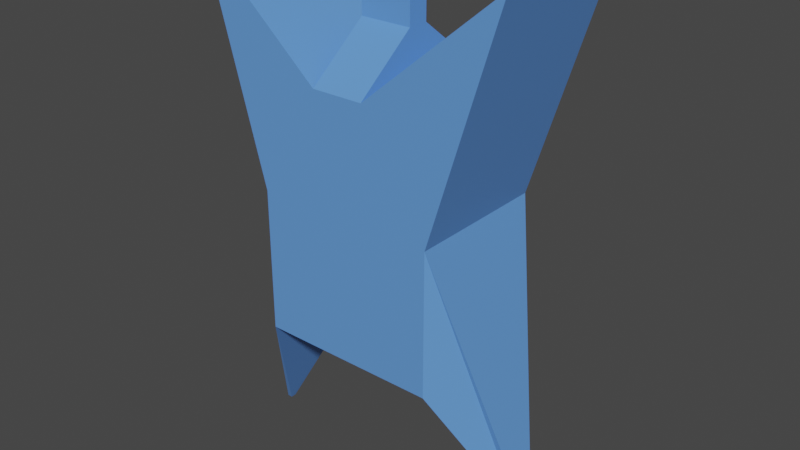 # Source: enemy.blend  (saved by Blender 2.91.10; exported with 4.5.12 LTS)
import bpy
from mathutils import Matrix  # noqa: F401  (used for matrix-valued properties, if any)

bpy.ops.wm.read_factory_settings(use_empty=True)
scene = bpy.context.scene
scene.name = 'Scene'

# ---- collections
col_collection = bpy.data.collections.new('Collection'); scene.collection.children.link(col_collection)

# ---- materials (node trees are filled in below, after node groups)
mat_material = bpy.data.materials.new('Material')
mat_material.alpha_threshold = 0.0
mat_material.use_transparent_shadow = False
mat_material.line_color = (0.0, 0.0, 0.0, 1.0)

# ---- material node trees
mat_material.use_nodes = True; mat_material.node_tree.nodes.clear()
_N = mat_material.node_tree.nodes; _L = mat_material.node_tree.links
n0 = _N.new('ShaderNodeOutputMaterial'); n0.name = 'Material Output'; n0.location = (300, 300)
n1 = _N.new('ShaderNodeBsdfPrincipled'); n1.name = 'Principled BSDF'; n1.location = (10, 300)
n1.distribution = 'GGX'
n1.subsurface_method = 'BURLEY'
n1.inputs[0].default_value = (0.1236, 0.3168, 0.8, 1.0)
n1.inputs[2].default_value = 0.4
n1.inputs[3].default_value = 1.45
n1.inputs[27].default_value = (0.0, 0.0, 0.0, 1.0)
n1.inputs[28].default_value = 1.0
_L.new(n1.outputs[0], n0.inputs[0])
n0.is_active_output = True

# ---- world
world_world = bpy.data.worlds.new('World'); scene.world = world_world
world_world.use_nodes = True; world_world.node_tree.nodes.clear()
_N = world_world.node_tree.nodes; _L = world_world.node_tree.links
n0 = _N.new('ShaderNodeOutputWorld'); n0.name = 'World Output'; n0.location = (300, 300)
n1 = _N.new('ShaderNodeBackground'); n1.name = 'Background'; n1.location = (10, 300)
n1.inputs[0].default_value = (0.05088, 0.05088, 0.05088, 1.0)
_L.new(n1.outputs[0], n0.inputs[0])
n0.is_active_output = True
world_world.color = (0.05088, 0.05088, 0.05088)
world_world.use_sun_shadow = False
world_world.sun_shadow_jitter_overblur = 0.0

# ---- meshes
me_cube = bpy.data.meshes.new('Cube')
me_cube.from_pydata([(1.0, 1.0, 1.0), (1.0, 1.0, -1.0), (1.0, -1.0, 1.0), (1.0, -1.0, -1.0), (0.07916, 0.4977, 1.725), (0.07916, 1.0, -1.0), (0.07916, -1.0, 1.0), (0.07916, -1.0, -1.0), (1.97, 0.0557, -2.915), (1.859, 0.0557, -2.918), (1.97, -0.0557, -2.915), (1.859, -0.0557, -2.918), (1.977, -1.0, 4.143), (0.07916, -1.0, 2.544), (1.977, 1.0, 4.143), (0.07916, 1.0, 2.544), (-0.6447, 1.0, -1.0), (-0.6447, -1.0, -1.0), (-0.6447, -1.0, 1.0), (-0.6447, 0.4977, 1.725), (-0.6447, -1.0, 2.544), (-0.6447, 1.0, 2.544), (-1.507, 1.0, -1.0), (-1.507, -1.0, -1.0), (-1.507, -1.0, 1.0), (-1.507, 1.0, 1.0), (-2.351, -1.0, 4.044), (-2.351, 1.0, 4.044), (-2.286, 0.0399, -3.032), (-2.285, -0.03873, -3.031), (-2.353, -0.0399, -3.028), (-2.354, 0.03873, -3.028), (0.07916, -0.1466, 3.203), (-0.004224, 0.2421, 3.287), (-0.6447, -0.1466, 3.203), (-0.5613, 0.2421, 3.287), (0.07916, -0.1466, 3.573), (-0.004224, 0.2421, 3.49), (-0.6447, -0.1466, 3.573), (-0.5613, 0.2421, 3.49), (0.07916, 0.1466, 3.203), (-0.6447, 0.1466, 3.203), (0.07916, 0.1466, 3.573), (-0.6447, 0.1466, 3.573), (-1.759, 1.0, 1.91), (-1.732, -1.0, 1.81)], [], [(13, 15, 40, 32), (3, 2, 6, 7), (5, 7, 17, 16), (5, 1, 3, 7), (2, 3, 11, 10), (5, 4, 0, 1), (9, 8, 10, 11), (1, 0, 8, 9), (3, 1, 9, 11), (0, 2, 10, 8), (14, 15, 13, 12), (2, 0, 14, 12), (0, 4, 15, 14), (6, 2, 12, 13), (17, 18, 24, 23), (18, 20, 26, 45, 24), (4, 5, 16, 19), (15, 4, 19, 21), (7, 6, 18, 17), (6, 13, 20, 18), (25, 24, 45, 44), (25, 22, 28, 31), (21, 19, 25, 44, 27), (20, 21, 27, 26), (19, 16, 22, 25), (16, 17, 23, 22), (29, 30, 31, 28), (22, 23, 29, 28), (24, 25, 31, 30), (23, 24, 30, 29), (33, 35, 39, 37), (15, 21, 41, 40), (21, 20, 34, 41), (20, 13, 32, 34), (36, 42, 43, 38), (32, 40, 42, 36), (34, 32, 36, 38), (41, 34, 38, 43), (35, 33, 40, 41), (37, 39, 43, 42), (39, 35, 41, 43), (33, 37, 42, 40), (44, 45, 26, 27)])
_uv = me_cube.uv_layers.new(name='UVMap')
_uv.uv.foreach_set('vector', [0.875, 0.75, 0.875, 0.5, 0.875, 0.5, 0.875, 0.75, 0.375, 0.75, 0.625, 0.75, 0.625, 1.0, 0.375, 1.0, 0.125, 0.5, 0.125, 0.75, 0.125, 0.75, 0.125, 0.5, 0.125, 0.5, 0.375, 0.5, 0.375, 0.75, 0.125, 0.75, 0.625, 0.75, 0.375, 0.75, 0.375, 0.75, 0.625, 0.75, 0.375, 0.25, 0.625, 0.25, 0.625, 0.5, 0.375, 0.5, 0.375, 0.5, 0.625, 0.5, 0.625, 0.75, 0.375, 0.75, 0.375, 0.5, 0.625, 0.5, 0.625, 0.5, 0.375, 0.5, 0.375, 0.75, 0.375, 0.5, 0.375, 0.5, 0.375, 0.75, 0.625, 0.5, 0.625, 0.75, 0.625, 0.75, 0.625, 0.5, 0.625, 0.5, 0.875, 0.5, 0.875, 0.75, 0.625, 0.75, 0.625, 0.75, 0.625, 0.5, 0.625, 0.5, 0.625, 0.75, 0.625, 0.5, 0.625, 0.25, 0.625, 0.25, 0.625, 0.5, 0.625, 1.0, 0.625, 0.75, 0.625, 0.75, 0.625, 1.0, 0.375, 1.0, 0.625, 1.0, 0.625, 1.0, 0.375, 1.0, 0.625, 1.0, 0.625, 1.0, 0.625, 1.0, 0.625, 1.0, 0.625, 1.0, 0.625, 0.25, 0.375, 0.25, 0.375, 0.25, 0.625, 0.25, 0.625, 0.25, 0.625, 0.25, 0.625, 0.25, 0.625, 0.25, 0.375, 1.0, 0.625, 1.0, 0.625, 1.0, 0.375, 1.0, 0.625, 1.0, 0.625, 1.0, 0.625, 1.0, 0.625, 1.0, 0.625, 0.25, 0.625, 0.0, 0.625, 0.0, 0.625, 0.25, 0.625, 0.25, 0.375, 0.25, 0.375, 0.25, 0.625, 0.25, 0.625, 0.25, 0.625, 0.25, 0.625, 0.25, 0.625, 0.25, 0.625, 0.25, 0.875, 0.75, 0.875, 0.5, 0.875, 0.5, 0.875, 0.75, 0.625, 0.25, 0.375, 0.25, 0.375, 0.25, 0.625, 0.25, 0.125, 0.5, 0.125, 0.75, 0.125, 0.75, 0.125, 0.5, 0.375, 0.0, 0.625, 0.0, 0.625, 0.25, 0.375, 0.25, 0.125, 0.5, 0.125, 0.75, 0.125, 0.75, 0.125, 0.5, 0.625, 0.0, 0.625, 0.25, 0.625, 0.25, 0.625, 0.0, 0.375, 1.0, 0.625, 1.0, 0.625, 1.0, 0.375, 1.0, 0.625, 0.25, 0.625, 0.25, 0.625, 0.25, 0.625, 0.25, 0.625, 0.25, 0.625, 0.25, 0.625, 0.25, 0.625, 0.25, 0.875, 0.5, 0.875, 0.75, 0.875, 0.75, 0.875, 0.5, 0.625, 1.0, 0.625, 1.0, 0.625, 1.0, 0.625, 1.0, 0.875, 0.75, 0.875, 0.5, 0.875, 0.5, 0.875, 0.75, 0.875, 0.75, 0.875, 0.5, 0.875, 0.5, 0.875, 0.75, 0.625, 1.0, 0.625, 1.0, 0.625, 1.0, 0.625, 1.0, 0.875, 0.5, 0.875, 0.75, 0.875, 0.75, 0.875, 0.5, 0.625, 0.25, 0.625, 0.25, 0.625, 0.25, 0.625, 0.25, 0.625, 0.25, 0.625, 0.25, 0.625, 0.25, 0.625, 0.25, 0.625, 0.25, 0.625, 0.25, 0.625, 0.25, 0.625, 0.25, 0.625, 0.25, 0.625, 0.25, 0.625, 0.25, 0.625, 0.25, 0.625, 0.25, 0.625, 0.0, 0.625, 0.0, 0.625, 0.25])
me_cube.materials.append(mat_material)
me_cube.use_remesh_preserve_volume = False
me_cube.use_remesh_preserve_attributes = False
me_cube.use_mirror_vertex_groups = False
me_cube.update()

# ---- objects
ob_cube = bpy.data.objects.new('Cube', me_cube)

# ---- transforms, parenting, visibility, modifiers, constraints
ob_cube.location = (0.0, 0.0, 0.0)
ob_cube.lock_rotations_4d = False
ob_cube.empty_display_type = 'ARROWS'
ob_cube.lineart.crease_threshold = 0.0

# ---- collection membership
col_collection.objects.link(ob_cube)

# ---- scene / render settings (as saved in the file)
scene.frame_start = 1; scene.frame_end = 250; scene.frame_set(1)
scene.render.engine = 'BLENDER_EEVEE_NEXT'
scene.cycles.use_denoising = False
scene.cycles.samples = 128
scene.cycles.sampling_pattern = 'TABULATED_SOBOL'
scene.cycles.use_adaptive_sampling = False
scene.cycles.use_light_tree = False
scene.view_settings.view_transform = 'Filmic'
bpy.context.view_layer.update()

# ---- added for rendering (the .blend has no active camera and no usable light): camera, sun
cam_auto = bpy.data.cameras.new('AutoCamera')
cam_auto.lens = 50.0
cam_auto.sensor_width = 36.0
cam_auto.clip_end = 1000.0
ob_auto_camera = bpy.data.objects.new('AutoCamera', cam_auto)
scene.collection.objects.link(ob_auto_camera)
ob_auto_camera.location = (7.78262, -9.56571, 6.93284)
ob_auto_camera.rotation_euler = (1.09748, -7.21219e-08, 0.694738)
scene.camera = ob_auto_camera
light_auto_sun = bpy.data.lights.new('AutoSun', 'SUN')
light_auto_sun.energy = 3.0
light_auto_sun.angle = 0.0523599
ob_auto_sun = bpy.data.objects.new('AutoSun', light_auto_sun)
scene.collection.objects.link(ob_auto_sun)
ob_auto_sun.rotation_euler = (0.872665, 0.174533, 0.523599)
bpy.context.view_layer.update()
